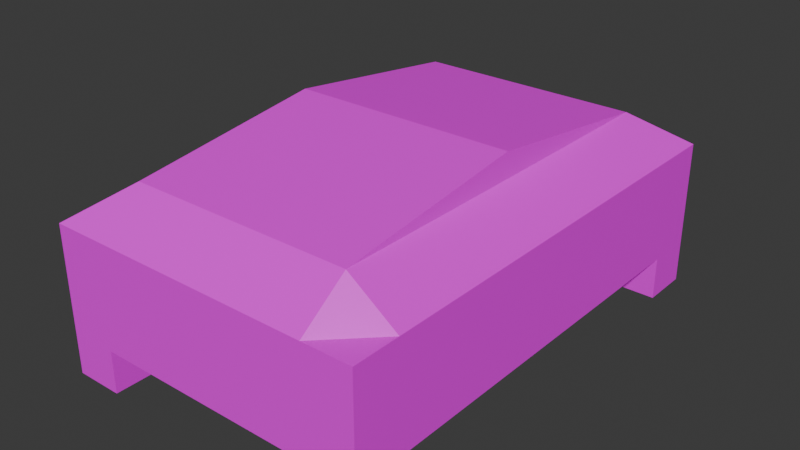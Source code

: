 # Source: home_router.blend  (saved by Blender 4.0.36; exported with 4.5.12 LTS)
import bpy
from mathutils import Matrix  # noqa: F401  (used for matrix-valued properties, if any)

bpy.ops.wm.read_factory_settings(use_empty=True)
scene = bpy.context.scene
scene.name = 'Scene'

# ---- collections
col_collection = bpy.data.collections.new('Collection'); scene.collection.children.link(col_collection)

# ---- images (referenced by path relative to the original .blend; pixels are not part of the script)
import os
ASSET_DIR = os.environ.get("B2B_ASSET_DIR", "")  # directory of the original .blend (textures are referenced by path, not embedded)
HERE = os.path.dirname(os.path.abspath(__file__))  # packed textures are extracted next to this script under _unpacked/

def load_image(name, relpath, width, height, colorspace="sRGB"):
    """Load a texture the original file referenced (path relative to the .blend, or extracted next to this script)."""
    p = next((c for c in (os.path.join(HERE, relpath), os.path.join(ASSET_DIR, relpath)) if relpath and os.path.exists(c)), "")
    if p:
        img = bpy.data.images.load(p, check_existing=True)
        img.name = name
    else:  # same state as the original file: an image datablock whose file is absent (Cycles renders it pink)
        img = bpy.data.images.new(name, width, height)
        img.source = "FILE"
        img.filepath = "//" + (relpath or name)
    img.colorspace_settings.name = colorspace
    return img
img_untitled = load_image('Untitled', 'textures/home_router.png', 1024, 1024, 'sRGB')

# ---- materials (node trees are filled in below, after node groups)
mat_material = bpy.data.materials.new('Material')
mat_material.alpha_threshold = 0.0
mat_material.use_transparent_shadow = False
mat_material.roughness = 0.5
mat_material.line_color = (0.0, 0.0, 0.0, 1.0)

# ---- material node trees
mat_material.use_nodes = True; mat_material.node_tree.nodes.clear()
_N = mat_material.node_tree.nodes; _L = mat_material.node_tree.links
n0 = _N.new('ShaderNodeOutputMaterial'); n0.name = 'Material Output'; n0.location = (300, 300)
n1 = _N.new('ShaderNodeBsdfPrincipled'); n1.name = 'Principled BSDF'; n1.location = (10, 300)
n1.inputs[3].default_value = 1.45
n2 = _N.new('ShaderNodeTexImage'); n2.name = 'Image Texture'; n2.location = (-280, 277)
n2.image = img_untitled
n2.interpolation = 'Closest'
_L.new(n1.outputs[0], n0.inputs[0])
_L.new(n2.outputs[0], n1.inputs[0])
n0.is_active_output = True

# ---- world
world_world = bpy.data.worlds.new('World'); scene.world = world_world
world_world.use_nodes = True; world_world.node_tree.nodes.clear()
_N = world_world.node_tree.nodes; _L = world_world.node_tree.links
n0 = _N.new('ShaderNodeOutputWorld'); n0.name = 'World Output'; n0.location = (300, 300)
n1 = _N.new('ShaderNodeBackground'); n1.name = 'Background'; n1.location = (10, 300)
n1.inputs[0].default_value = (0.05088, 0.05088, 0.05088, 1.0)
_L.new(n1.outputs[0], n0.inputs[0])
n0.is_active_output = True
world_world.color = (0.05088, 0.05088, 0.05088)
world_world.use_sun_shadow = False
world_world.sun_shadow_jitter_overblur = 0.0

# ---- meshes
me_cube = bpy.data.meshes.new('Cube')
me_cube.from_pydata([(1.0, 1.2, 0.2475), (-1.0, 1.2, -0.6671), (1.0, 1.2, -0.4003), (-1.0, 1.2, -0.4003), (-1.0, 1.5, -0.4003), (1.0, -1.5, -0.4003), (-1.0, -1.5, -0.4003), (1.0, 1.5, -0.4003), (1.0, 1.5, 0.2475), (1.0, 1.5, -0.6671), (1.0, -1.5, 0.2475), (1.0, -1.5, -0.6671), (-1.0, 1.5, 0.2475), (-1.0, 1.5, -0.6671), (-1.0, -1.5, 0.2475), (-1.0, -1.5, -0.6671), (-1.0, 1.2, 0.2475), (1.0, 1.2, -0.6671), (-1.0, -1.203, -0.4003), (1.0, -1.203, -0.4003), (-1.0, -1.203, -0.6671), (1.0, -1.203, 0.2475), (-1.0, -1.203, 0.2475), (1.0, -1.203, -0.6671), (0.7, -1.5, -0.4003), (0.7, 1.5, -0.4003), (0.7, 1.5, -0.6671), (0.7, -1.5, 0.2475), (0.7, -1.5, -0.6671), (0.7, 1.5, 0.2475), (0.7, 1.2, -0.6671), (0.7, -1.203, -0.6671), (0.7, -1.203, 0.4643), (-0.7012, -1.5, -0.4003), (-0.7012, 1.5, -0.6671), (-0.7012, -1.5, 0.2475), (-0.7012, 1.2, -0.6671), (-0.7012, -1.203, -0.6671), (-0.7012, 1.5, -0.4003), (-0.7012, -1.5, -0.6671), (-0.7012, 1.5, 0.2475), (-0.7012, 1.2, 0.4643), (0.7, 1.2, -0.4022), (0.7, -1.203, -0.4022), (-0.7012, 1.2, -0.4022), (-0.7012, -1.203, -0.4022), (-1.0, -0.001596, -0.4003), (-1.0, -0.001596, 0.2475), (1.0, -0.001596, -0.4003), (1.0, -0.001596, 0.2475), (0.7, -0.001596, 0.4629), (-0.7012, -0.001596, 0.4629), (0.7, -0.001596, -0.4022), (-0.7012, -0.001596, -0.4022), (0.7, 1.2, 0.4643), (-0.7012, -1.203, 0.4643), (0.7, -0.001596, 0.617), (-0.7012, -0.001596, 0.617)], [], [(26, 9, 17, 30), (7, 8, 0, 2), (39, 33, 6, 15), (1, 3, 4, 13), (23, 19, 5, 11), (26, 25, 7, 9), (55, 22, 14, 35), (33, 35, 14, 6), (3, 16, 12, 4), (31, 23, 11, 28), (19, 21, 10, 5), (25, 29, 8, 7), (46, 47, 16, 3), (40, 12, 16, 41), (9, 7, 2, 17), (15, 6, 18, 20), (6, 14, 22, 18), (48, 49, 21, 19), (51, 47, 22, 55), (49, 50, 32, 21), (8, 29, 54, 0), (38, 40, 29, 25), (5, 10, 27, 24), (21, 32, 27, 10), (11, 5, 24, 28), (13, 34, 36, 1), (13, 4, 38, 34), (20, 37, 39, 15), (4, 12, 40, 38), (29, 40, 41, 54), (24, 27, 35, 33), (32, 55, 35, 27), (53, 52, 43, 45), (26, 30, 42, 25), (17, 2, 42, 30), (1, 36, 44, 3), (36, 34, 38, 44), (39, 37, 45, 33), (20, 18, 45, 37), (23, 31, 43, 19), (31, 28, 24, 43), (33, 45, 43, 24), (46, 3, 44, 53), (38, 25, 42, 44), (48, 52, 42, 2), (19, 43, 52, 48), (18, 46, 53, 45), (44, 42, 52, 53), (0, 54, 50, 49), (41, 16, 47, 51), (2, 0, 49, 48), (18, 22, 47, 46), (56, 57, 55, 32), (54, 41, 57, 56), (41, 51, 57), (32, 50, 56), (51, 55, 57), (50, 54, 56)])
_uv = me_cube.uv_layers.new(name='UVMap')
_uv.uv.foreach_set('vector', [0.3038, 0.7363, 0.3038, 0.7803, 0.2598, 0.7803, 0.2598, 0.7363, 0.7725, 0.4585, 0.6774, 0.4585, 0.6774, 0.4144, 0.7725, 0.4144, 0.8117, 0.5384, 0.7725, 0.5384, 0.7725, 0.4945, 0.8117, 0.4945, 0.482, 0.5368, 0.4428, 0.5368, 0.4428, 0.4927, 0.482, 0.4927, 0.8117, 0.0616, 0.7725, 0.0616, 0.7725, 0.01803, 0.8117, 0.01803, 0.982, 0.06207, 0.9428, 0.06207, 0.9428, 0.01803, 0.982, 0.01803, 0.3916, 0.05857, 0.3477, 0.06142, 0.3477, 0.01803, 0.3916, 0.01803, 0.7725, 0.5384, 0.6774, 0.5384, 0.6774, 0.4945, 0.7725, 0.4945, 0.4428, 0.5368, 0.3477, 0.5368, 0.3477, 0.4927, 0.4428, 0.4927, 0.721, 0.8242, 0.721, 0.8682, 0.6774, 0.8682, 0.6774, 0.8242, 0.7725, 0.0616, 0.6774, 0.0616, 0.6774, 0.01803, 0.7725, 0.01803, 0.9428, 0.06207, 0.8477, 0.06207, 0.8477, 0.01803, 0.9428, 0.01803, 0.4428, 0.7132, 0.3477, 0.7132, 0.3477, 0.5368, 0.4428, 0.5368, 0.3916, 0.4567, 0.3477, 0.4567, 0.3477, 0.4128, 0.3916, 0.4099, 0.8117, 0.4585, 0.7725, 0.4585, 0.7725, 0.4144, 0.8117, 0.4144, 0.482, 0.9332, 0.4428, 0.9332, 0.4428, 0.8896, 0.482, 0.8896, 0.4428, 0.9332, 0.3477, 0.9332, 0.3477, 0.8896, 0.4428, 0.8896, 0.7725, 0.238, 0.6774, 0.238, 0.6774, 0.0616, 0.7725, 0.0616, 0.3916, 0.2343, 0.3477, 0.2371, 0.3477, 0.06142, 0.3916, 0.05857, 0.6413, 0.2371, 0.5973, 0.2343, 0.5973, 0.05857, 0.6413, 0.06143, 0.6413, 0.4567, 0.5973, 0.4567, 0.5973, 0.4099, 0.6413, 0.4128, 0.9428, 0.2678, 0.8477, 0.2678, 0.8477, 0.06207, 0.9428, 0.06207, 0.7725, 0.7881, 0.6774, 0.7881, 0.6774, 0.7441, 0.7725, 0.7441, 0.6413, 0.06143, 0.5973, 0.05857, 0.5973, 0.01803, 0.6413, 0.01804, 0.8117, 0.7881, 0.7725, 0.7881, 0.7725, 0.7441, 0.8117, 0.7441, 0.3037, 0.8604, 0.2598, 0.8604, 0.2598, 0.8164, 0.3037, 0.8164, 0.982, 0.3117, 0.9428, 0.3117, 0.9428, 0.2678, 0.982, 0.2678, 0.8006, 0.8242, 0.8006, 0.8681, 0.757, 0.8681, 0.757, 0.8242, 0.9428, 0.3117, 0.8477, 0.3117, 0.8477, 0.2678, 0.9428, 0.2678, 0.5973, 0.4567, 0.3916, 0.4567, 0.3916, 0.4099, 0.5973, 0.4099, 0.7725, 0.7441, 0.6774, 0.7441, 0.6774, 0.5384, 0.7725, 0.5384, 0.5973, 0.05857, 0.3916, 0.05857, 0.3916, 0.01803, 0.5973, 0.01803, 0.2678, 0.238, 0.06207, 0.238, 0.06207, 0.0616, 0.2678, 0.0616, 0.8477, 0.4718, 0.8477, 0.4278, 0.8866, 0.4278, 0.8869, 0.4718, 0.8758, 0.8682, 0.8366, 0.8682, 0.8369, 0.8242, 0.8758, 0.8242, 0.8477, 0.6319, 0.8477, 0.588, 0.8866, 0.588, 0.8869, 0.6319, 0.8869, 0.5079, 0.8869, 0.5519, 0.8477, 0.5519, 0.848, 0.5079, 0.518, 0.9252, 0.518, 0.8816, 0.5569, 0.8816, 0.5572, 0.9252, 0.8869, 0.7118, 0.8477, 0.7118, 0.848, 0.6679, 0.8869, 0.6679, 0.8477, 0.3917, 0.8477, 0.3477, 0.8866, 0.3477, 0.8869, 0.3917, 0.6324, 0.8816, 0.6324, 0.9252, 0.5933, 0.9252, 0.5935, 0.8816, 0.2678, 0.01803, 0.2678, 0.0616, 0.06207, 0.0616, 0.06207, 0.01803, 0.3117, 0.238, 0.3117, 0.4144, 0.2678, 0.4144, 0.2678, 0.238, 0.2678, 0.4585, 0.06207, 0.4585, 0.06207, 0.4144, 0.2678, 0.4144, 0.01803, 0.238, 0.06207, 0.238, 0.06207, 0.4144, 0.01803, 0.4144, 0.01803, 0.0616, 0.06207, 0.0616, 0.06207, 0.238, 0.01803, 0.238, 0.3117, 0.0616, 0.3117, 0.238, 0.2678, 0.238, 0.2678, 0.0616, 0.2678, 0.4144, 0.06207, 0.4144, 0.06207, 0.238, 0.2678, 0.238, 0.6413, 0.4128, 0.5973, 0.4099, 0.5973, 0.2343, 0.6413, 0.2371, 0.3916, 0.4099, 0.3477, 0.4128, 0.3477, 0.2371, 0.3916, 0.2343, 0.7725, 0.4144, 0.6774, 0.4144, 0.6774, 0.238, 0.7725, 0.238, 0.4428, 0.8896, 0.3477, 0.8896, 0.3477, 0.7132, 0.4428, 0.7132, 0.2237, 0.6682, 0.01803, 0.6682, 0.01803, 0.4945, 0.2237, 0.4945, 0.2237, 0.8459, 0.01803, 0.8459, 0.01803, 0.6682, 0.2237, 0.6682, 0.518, 0.8455, 0.518, 0.6691, 0.5406, 0.6691, 0.5767, 0.8455, 0.5767, 0.6691, 0.5993, 0.6691, 0.518, 0.6691, 0.5184, 0.4927, 0.5406, 0.6691, 0.5767, 0.6691, 0.5771, 0.4927, 0.5993, 0.6691])
me_cube.materials.append(mat_material)
me_cube.use_mirror_vertex_groups = False
me_cube.update()

# ---- objects
ob_cube = bpy.data.objects.new('Cube', me_cube)

# ---- transforms, parenting, visibility, modifiers, constraints
ob_cube.location = (0.0, 0.0, 0.0)
ob_cube.scale = (0.6636, 0.6636, 0.6636)
ob_cube.lock_rotations_4d = False
ob_cube.empty_display_type = 'ARROWS'
ob_cube.lineart.crease_threshold = 0.0

# ---- collection membership
col_collection.objects.link(ob_cube)

# ---- scene / render settings (as saved in the file)
scene.frame_start = 1; scene.frame_end = 250; scene.frame_set(1)
scene.render.engine = 'BLENDER_EEVEE_NEXT'
scene.cycles.sampling_pattern = 'TABULATED_SOBOL'
bpy.context.view_layer.update()

# ---- added for rendering (the .blend has no active camera and no usable light): camera, sun
cam_auto = bpy.data.cameras.new('AutoCamera')
cam_auto.lens = 50.0
cam_auto.sensor_width = 36.0
cam_auto.clip_end = 1000.0
ob_auto_camera = bpy.data.objects.new('AutoCamera', cam_auto)
scene.collection.objects.link(ob_auto_camera)
ob_auto_camera.location = (2.34979, -2.81975, 1.86321)
ob_auto_camera.rotation_euler = (1.09748, -7.21219e-08, 0.694738)
scene.camera = ob_auto_camera
light_auto_sun = bpy.data.lights.new('AutoSun', 'SUN')
light_auto_sun.energy = 3.0
light_auto_sun.angle = 0.0523599
ob_auto_sun = bpy.data.objects.new('AutoSun', light_auto_sun)
scene.collection.objects.link(ob_auto_sun)
ob_auto_sun.rotation_euler = (0.872665, 0.174533, 0.523599)
bpy.context.view_layer.update()
